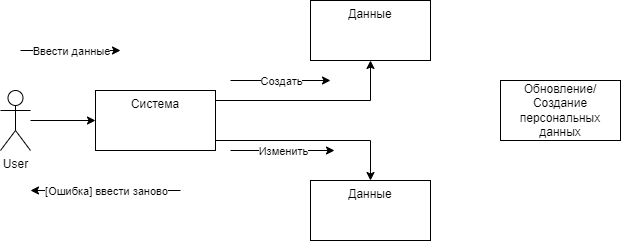

The diagram above was exported from draw.io. Its source (the exported page's mxGraphModel, read from the mxfile embedded in the PNG):
<mxGraphModel dx="1020" dy="542" grid="1" gridSize="10" guides="1" tooltips="1" connect="1" arrows="1" fold="1" page="1" pageScale="1" pageWidth="827" pageHeight="1169" math="0" shadow="0">
  <root>
    <mxCell id="0" />
    <mxCell id="1" parent="0" />
    <mxCell id="pCHut8wZAFcUpGUYszr_-5" value="" style="edgeStyle=orthogonalEdgeStyle;rounded=0;orthogonalLoop=1;jettySize=auto;html=1;" parent="1" source="pCHut8wZAFcUpGUYszr_-1" target="pCHut8wZAFcUpGUYszr_-4" edge="1">
      <mxGeometry relative="1" as="geometry" />
    </mxCell>
    <mxCell id="pCHut8wZAFcUpGUYszr_-1" value="User" style="shape=umlActor;verticalLabelPosition=bottom;verticalAlign=top;html=1;outlineConnect=0;" parent="1" vertex="1">
      <mxGeometry x="70" y="140" width="30" height="60" as="geometry" />
    </mxCell>
    <mxCell id="pCHut8wZAFcUpGUYszr_-7" value="" style="edgeStyle=orthogonalEdgeStyle;rounded=0;orthogonalLoop=1;jettySize=auto;html=1;" parent="1" source="pCHut8wZAFcUpGUYszr_-4" target="pCHut8wZAFcUpGUYszr_-6" edge="1">
      <mxGeometry relative="1" as="geometry">
        <Array as="points">
          <mxPoint x="440" y="150" />
        </Array>
      </mxGeometry>
    </mxCell>
    <mxCell id="pCHut8wZAFcUpGUYszr_-9" value="" style="edgeStyle=orthogonalEdgeStyle;rounded=0;orthogonalLoop=1;jettySize=auto;html=1;" parent="1" source="pCHut8wZAFcUpGUYszr_-4" target="pCHut8wZAFcUpGUYszr_-8" edge="1">
      <mxGeometry relative="1" as="geometry">
        <Array as="points">
          <mxPoint x="440" y="190" />
        </Array>
      </mxGeometry>
    </mxCell>
    <mxCell id="pCHut8wZAFcUpGUYszr_-4" value="Система" style="whiteSpace=wrap;html=1;verticalAlign=top;align=center;" parent="1" vertex="1">
      <mxGeometry x="165" y="140" width="120" height="60" as="geometry" />
    </mxCell>
    <mxCell id="pCHut8wZAFcUpGUYszr_-6" value="Данные" style="whiteSpace=wrap;html=1;verticalAlign=top;" parent="1" vertex="1">
      <mxGeometry x="380" y="50" width="120" height="60" as="geometry" />
    </mxCell>
    <mxCell id="pCHut8wZAFcUpGUYszr_-8" value="Данные" style="whiteSpace=wrap;html=1;verticalAlign=top;" parent="1" vertex="1">
      <mxGeometry x="380" y="230" width="120" height="60" as="geometry" />
    </mxCell>
    <mxCell id="pCHut8wZAFcUpGUYszr_-21" value="" style="endArrow=classic;html=1;rounded=0;" parent="1" edge="1">
      <mxGeometry relative="1" as="geometry">
        <mxPoint x="90" y="100" as="sourcePoint" />
        <mxPoint x="190" y="100" as="targetPoint" />
        <Array as="points">
          <mxPoint x="130" y="100" />
        </Array>
      </mxGeometry>
    </mxCell>
    <mxCell id="pCHut8wZAFcUpGUYszr_-22" value="Ввести данные" style="edgeLabel;resizable=0;html=1;align=center;verticalAlign=middle;" parent="pCHut8wZAFcUpGUYszr_-21" connectable="0" vertex="1">
      <mxGeometry relative="1" as="geometry" />
    </mxCell>
    <mxCell id="pCHut8wZAFcUpGUYszr_-23" value="" style="endArrow=classic;html=1;rounded=0;" parent="1" edge="1">
      <mxGeometry relative="1" as="geometry">
        <mxPoint x="300" y="130" as="sourcePoint" />
        <mxPoint x="400" y="130" as="targetPoint" />
      </mxGeometry>
    </mxCell>
    <mxCell id="pCHut8wZAFcUpGUYszr_-24" value="Создать" style="edgeLabel;resizable=0;html=1;align=center;verticalAlign=middle;" parent="pCHut8wZAFcUpGUYszr_-23" connectable="0" vertex="1">
      <mxGeometry relative="1" as="geometry" />
    </mxCell>
    <mxCell id="pCHut8wZAFcUpGUYszr_-25" value="" style="endArrow=classic;html=1;rounded=0;" parent="1" edge="1">
      <mxGeometry relative="1" as="geometry">
        <mxPoint x="250" y="240" as="sourcePoint" />
        <mxPoint x="100" y="240" as="targetPoint" />
      </mxGeometry>
    </mxCell>
    <mxCell id="pCHut8wZAFcUpGUYszr_-26" value="[Ошибка] ввести заново" style="edgeLabel;resizable=0;html=1;align=center;verticalAlign=middle;" parent="pCHut8wZAFcUpGUYszr_-25" connectable="0" vertex="1">
      <mxGeometry relative="1" as="geometry" />
    </mxCell>
    <mxCell id="pCHut8wZAFcUpGUYszr_-27" value="" style="endArrow=classic;html=1;rounded=0;" parent="1" edge="1">
      <mxGeometry relative="1" as="geometry">
        <mxPoint x="300" y="200" as="sourcePoint" />
        <mxPoint x="404" y="200" as="targetPoint" />
      </mxGeometry>
    </mxCell>
    <mxCell id="pCHut8wZAFcUpGUYszr_-28" value="Изменить" style="edgeLabel;resizable=0;html=1;align=center;verticalAlign=middle;" parent="pCHut8wZAFcUpGUYszr_-27" connectable="0" vertex="1">
      <mxGeometry relative="1" as="geometry" />
    </mxCell>
    <mxCell id="pCHut8wZAFcUpGUYszr_-44" value="Обновление/Создание персональных данных" style="rounded=0;whiteSpace=wrap;html=1;" parent="1" vertex="1">
      <mxGeometry x="570" y="130" width="120" height="60" as="geometry" />
    </mxCell>
  </root>
</mxGraphModel>